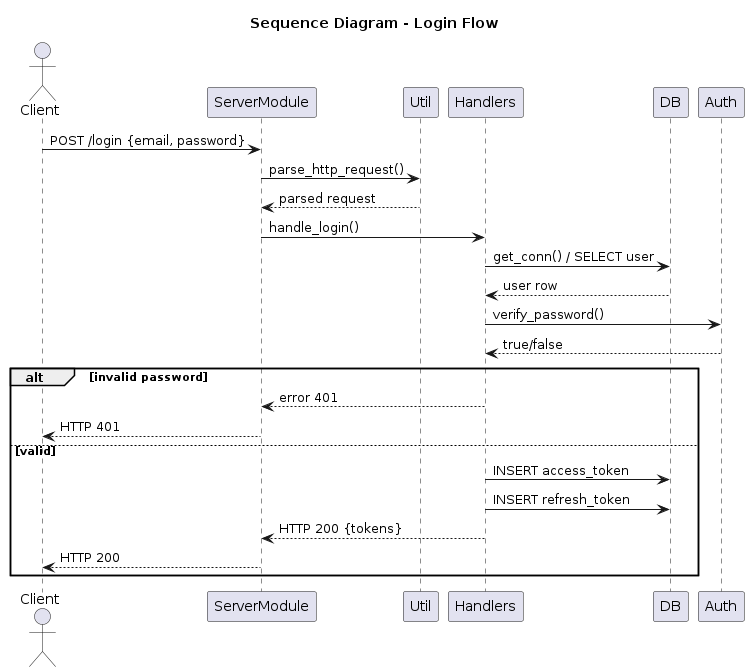

The diagram above was rendered by PlantUML. Its source (embedded in the PNG):
@startuml
title Sequence Diagram - Login Flow

actor Client

Client -> ServerModule: POST /login {email, password}
ServerModule -> Util: parse_http_request()
Util --> ServerModule: parsed request

ServerModule -> Handlers: handle_login()
Handlers -> DB: get_conn() / SELECT user
DB --> Handlers: user row

Handlers -> Auth: verify_password()
Auth --> Handlers: true/false

alt invalid password
    Handlers --> ServerModule: error 401
    ServerModule --> Client: HTTP 401
else valid
    Handlers -> DB: INSERT access_token
    Handlers -> DB: INSERT refresh_token
    Handlers --> ServerModule: HTTP 200 {tokens}
    ServerModule --> Client: HTTP 200
end
@enduml